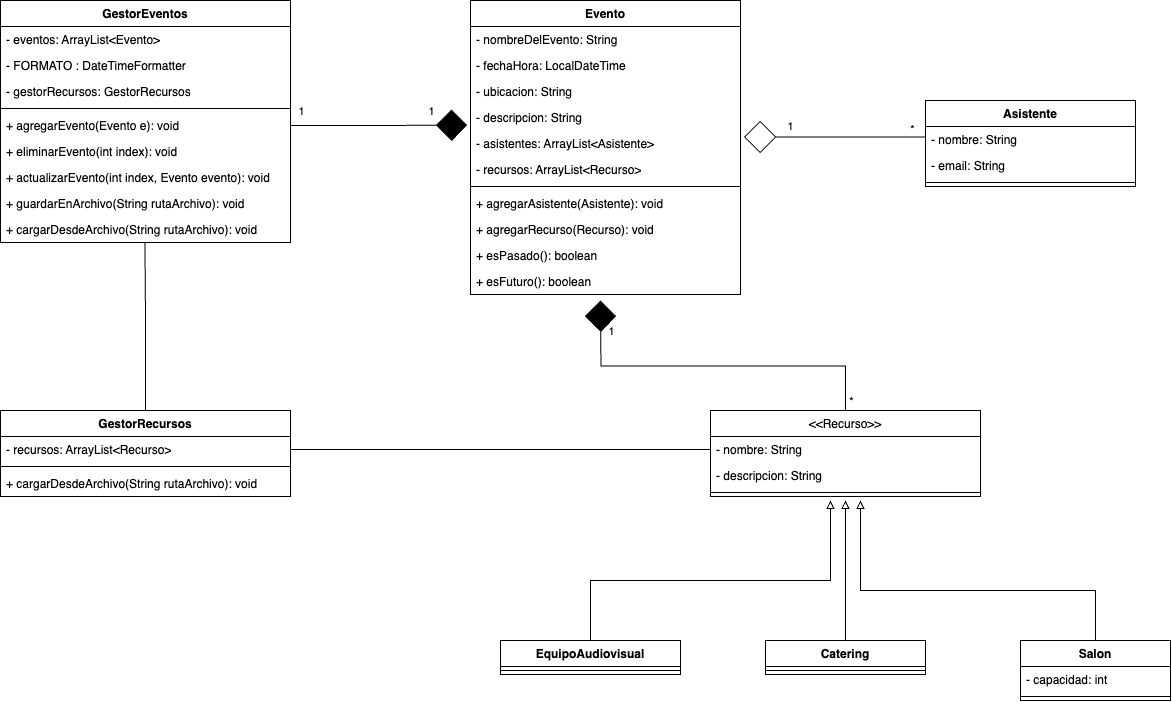

The diagram above was exported from draw.io. Its source (the exported page's mxGraphModel, read from the mxfile embedded in the PNG):
<mxGraphModel dx="1978" dy="1325" grid="1" gridSize="10" guides="1" tooltips="1" connect="1" arrows="1" fold="1" page="1" pageScale="1" pageWidth="1600" pageHeight="1200" math="0" shadow="0">
  <root>
    <mxCell id="0" />
    <mxCell id="1" parent="0" />
    <mxCell id="d1Kv5XVkZgEOqh_0CGmP-1" value="GestorEventos" style="swimlane;fontStyle=1;align=center;verticalAlign=top;childLayout=stackLayout;horizontal=1;startSize=26;horizontalStack=0;resizeParent=1;resizeParentMax=0;resizeLast=0;collapsible=1;marginBottom=0;whiteSpace=wrap;html=1;" parent="1" vertex="1">
      <mxGeometry x="360" y="250" width="290" height="242" as="geometry" />
    </mxCell>
    <mxCell id="d1Kv5XVkZgEOqh_0CGmP-2" value="- eventos: ArrayList&amp;lt;Evento&amp;gt;" style="text;strokeColor=none;fillColor=none;align=left;verticalAlign=top;spacingLeft=4;spacingRight=4;overflow=hidden;rotatable=0;points=[[0,0.5],[1,0.5]];portConstraint=eastwest;whiteSpace=wrap;html=1;" parent="d1Kv5XVkZgEOqh_0CGmP-1" vertex="1">
      <mxGeometry y="26" width="290" height="26" as="geometry" />
    </mxCell>
    <mxCell id="d1Kv5XVkZgEOqh_0CGmP-11" value="- FORMATO : DateTimeFormatter&lt;div&gt;&lt;br&gt;&lt;/div&gt;" style="text;strokeColor=none;fillColor=none;align=left;verticalAlign=top;spacingLeft=4;spacingRight=4;overflow=hidden;rotatable=0;points=[[0,0.5],[1,0.5]];portConstraint=eastwest;whiteSpace=wrap;html=1;" parent="d1Kv5XVkZgEOqh_0CGmP-1" vertex="1">
      <mxGeometry y="52" width="290" height="26" as="geometry" />
    </mxCell>
    <mxCell id="d1Kv5XVkZgEOqh_0CGmP-10" value="- gestorRecursos: GestorRecursos" style="text;strokeColor=none;fillColor=none;align=left;verticalAlign=top;spacingLeft=4;spacingRight=4;overflow=hidden;rotatable=0;points=[[0,0.5],[1,0.5]];portConstraint=eastwest;whiteSpace=wrap;html=1;" parent="d1Kv5XVkZgEOqh_0CGmP-1" vertex="1">
      <mxGeometry y="78" width="290" height="26" as="geometry" />
    </mxCell>
    <mxCell id="d1Kv5XVkZgEOqh_0CGmP-3" value="" style="line;strokeWidth=1;fillColor=none;align=left;verticalAlign=middle;spacingTop=-1;spacingLeft=3;spacingRight=3;rotatable=0;labelPosition=right;points=[];portConstraint=eastwest;strokeColor=inherit;" parent="d1Kv5XVkZgEOqh_0CGmP-1" vertex="1">
      <mxGeometry y="104" width="290" height="8" as="geometry" />
    </mxCell>
    <mxCell id="d1Kv5XVkZgEOqh_0CGmP-4" value="+ agregarEvento(Evento e): void" style="text;strokeColor=none;fillColor=none;align=left;verticalAlign=top;spacingLeft=4;spacingRight=4;overflow=hidden;rotatable=0;points=[[0,0.5],[1,0.5]];portConstraint=eastwest;whiteSpace=wrap;html=1;" parent="d1Kv5XVkZgEOqh_0CGmP-1" vertex="1">
      <mxGeometry y="112" width="290" height="26" as="geometry" />
    </mxCell>
    <mxCell id="d1Kv5XVkZgEOqh_0CGmP-9" value="+ eliminarEvento(int index): void" style="text;strokeColor=none;fillColor=none;align=left;verticalAlign=top;spacingLeft=4;spacingRight=4;overflow=hidden;rotatable=0;points=[[0,0.5],[1,0.5]];portConstraint=eastwest;whiteSpace=wrap;html=1;" parent="d1Kv5XVkZgEOqh_0CGmP-1" vertex="1">
      <mxGeometry y="138" width="290" height="26" as="geometry" />
    </mxCell>
    <mxCell id="d1Kv5XVkZgEOqh_0CGmP-8" value="+ actualizarEvento(int index, Evento evento): void" style="text;strokeColor=none;fillColor=none;align=left;verticalAlign=top;spacingLeft=4;spacingRight=4;overflow=hidden;rotatable=0;points=[[0,0.5],[1,0.5]];portConstraint=eastwest;whiteSpace=wrap;html=1;" parent="d1Kv5XVkZgEOqh_0CGmP-1" vertex="1">
      <mxGeometry y="164" width="290" height="26" as="geometry" />
    </mxCell>
    <mxCell id="d1Kv5XVkZgEOqh_0CGmP-7" value="+ guardarEnArchivo(String rutaArchivo): void" style="text;strokeColor=none;fillColor=none;align=left;verticalAlign=top;spacingLeft=4;spacingRight=4;overflow=hidden;rotatable=0;points=[[0,0.5],[1,0.5]];portConstraint=eastwest;whiteSpace=wrap;html=1;" parent="d1Kv5XVkZgEOqh_0CGmP-1" vertex="1">
      <mxGeometry y="190" width="290" height="26" as="geometry" />
    </mxCell>
    <mxCell id="d1Kv5XVkZgEOqh_0CGmP-6" value="+ cargarDesdeArchivo(String rutaArchivo): void" style="text;strokeColor=none;fillColor=none;align=left;verticalAlign=top;spacingLeft=4;spacingRight=4;overflow=hidden;rotatable=0;points=[[0,0.5],[1,0.5]];portConstraint=eastwest;whiteSpace=wrap;html=1;" parent="d1Kv5XVkZgEOqh_0CGmP-1" vertex="1">
      <mxGeometry y="216" width="290" height="26" as="geometry" />
    </mxCell>
    <mxCell id="d1Kv5XVkZgEOqh_0CGmP-12" value="Evento" style="swimlane;fontStyle=1;align=center;verticalAlign=top;childLayout=stackLayout;horizontal=1;startSize=26;horizontalStack=0;resizeParent=1;resizeParentMax=0;resizeLast=0;collapsible=1;marginBottom=0;whiteSpace=wrap;html=1;" parent="1" vertex="1">
      <mxGeometry x="830" y="250" width="270" height="294" as="geometry">
        <mxRectangle x="430" y="250" width="80" height="30" as="alternateBounds" />
      </mxGeometry>
    </mxCell>
    <mxCell id="d1Kv5XVkZgEOqh_0CGmP-13" value="- nombreDelEvento: String" style="text;strokeColor=none;fillColor=none;align=left;verticalAlign=top;spacingLeft=4;spacingRight=4;overflow=hidden;rotatable=0;points=[[0,0.5],[1,0.5]];portConstraint=eastwest;whiteSpace=wrap;html=1;" parent="d1Kv5XVkZgEOqh_0CGmP-12" vertex="1">
      <mxGeometry y="26" width="270" height="26" as="geometry" />
    </mxCell>
    <mxCell id="d1Kv5XVkZgEOqh_0CGmP-14" value="&lt;div&gt;- fechaHora: LocalDateTime&lt;/div&gt;" style="text;strokeColor=none;fillColor=none;align=left;verticalAlign=top;spacingLeft=4;spacingRight=4;overflow=hidden;rotatable=0;points=[[0,0.5],[1,0.5]];portConstraint=eastwest;whiteSpace=wrap;html=1;" parent="d1Kv5XVkZgEOqh_0CGmP-12" vertex="1">
      <mxGeometry y="52" width="270" height="26" as="geometry" />
    </mxCell>
    <mxCell id="d1Kv5XVkZgEOqh_0CGmP-15" value="- ubicacion: String" style="text;strokeColor=none;fillColor=none;align=left;verticalAlign=top;spacingLeft=4;spacingRight=4;overflow=hidden;rotatable=0;points=[[0,0.5],[1,0.5]];portConstraint=eastwest;whiteSpace=wrap;html=1;" parent="d1Kv5XVkZgEOqh_0CGmP-12" vertex="1">
      <mxGeometry y="78" width="270" height="26" as="geometry" />
    </mxCell>
    <mxCell id="93vZ2Rwkd0ShgL2MhGSc-3" value="- descripcion: String" style="text;strokeColor=none;fillColor=none;align=left;verticalAlign=top;spacingLeft=4;spacingRight=4;overflow=hidden;rotatable=0;points=[[0,0.5],[1,0.5]];portConstraint=eastwest;whiteSpace=wrap;html=1;" parent="d1Kv5XVkZgEOqh_0CGmP-12" vertex="1">
      <mxGeometry y="104" width="270" height="26" as="geometry" />
    </mxCell>
    <mxCell id="93vZ2Rwkd0ShgL2MhGSc-2" value="- asistentes: ArrayList&amp;lt;Asistente&amp;gt;" style="text;strokeColor=none;fillColor=none;align=left;verticalAlign=top;spacingLeft=4;spacingRight=4;overflow=hidden;rotatable=0;points=[[0,0.5],[1,0.5]];portConstraint=eastwest;whiteSpace=wrap;html=1;" parent="d1Kv5XVkZgEOqh_0CGmP-12" vertex="1">
      <mxGeometry y="130" width="270" height="26" as="geometry" />
    </mxCell>
    <mxCell id="93vZ2Rwkd0ShgL2MhGSc-1" value="- recursos: ArrayList&amp;lt;Recurso&amp;gt;" style="text;strokeColor=none;fillColor=none;align=left;verticalAlign=top;spacingLeft=4;spacingRight=4;overflow=hidden;rotatable=0;points=[[0,0.5],[1,0.5]];portConstraint=eastwest;whiteSpace=wrap;html=1;" parent="d1Kv5XVkZgEOqh_0CGmP-12" vertex="1">
      <mxGeometry y="156" width="270" height="26" as="geometry" />
    </mxCell>
    <mxCell id="d1Kv5XVkZgEOqh_0CGmP-16" value="" style="line;strokeWidth=1;fillColor=none;align=left;verticalAlign=middle;spacingTop=-1;spacingLeft=3;spacingRight=3;rotatable=0;labelPosition=right;points=[];portConstraint=eastwest;strokeColor=inherit;" parent="d1Kv5XVkZgEOqh_0CGmP-12" vertex="1">
      <mxGeometry y="182" width="270" height="8" as="geometry" />
    </mxCell>
    <mxCell id="d1Kv5XVkZgEOqh_0CGmP-17" value="+ agregarAsistente(Asistente): void" style="text;strokeColor=none;fillColor=none;align=left;verticalAlign=top;spacingLeft=4;spacingRight=4;overflow=hidden;rotatable=0;points=[[0,0.5],[1,0.5]];portConstraint=eastwest;whiteSpace=wrap;html=1;" parent="d1Kv5XVkZgEOqh_0CGmP-12" vertex="1">
      <mxGeometry y="190" width="270" height="26" as="geometry" />
    </mxCell>
    <mxCell id="d1Kv5XVkZgEOqh_0CGmP-18" value="+ agregarRecurso(Recurso): void" style="text;strokeColor=none;fillColor=none;align=left;verticalAlign=top;spacingLeft=4;spacingRight=4;overflow=hidden;rotatable=0;points=[[0,0.5],[1,0.5]];portConstraint=eastwest;whiteSpace=wrap;html=1;" parent="d1Kv5XVkZgEOqh_0CGmP-12" vertex="1">
      <mxGeometry y="216" width="270" height="26" as="geometry" />
    </mxCell>
    <mxCell id="d1Kv5XVkZgEOqh_0CGmP-19" value="+ esPasado(): boolean" style="text;strokeColor=none;fillColor=none;align=left;verticalAlign=top;spacingLeft=4;spacingRight=4;overflow=hidden;rotatable=0;points=[[0,0.5],[1,0.5]];portConstraint=eastwest;whiteSpace=wrap;html=1;" parent="d1Kv5XVkZgEOqh_0CGmP-12" vertex="1">
      <mxGeometry y="242" width="270" height="26" as="geometry" />
    </mxCell>
    <mxCell id="d1Kv5XVkZgEOqh_0CGmP-20" value="+ esFuturo(): boolean" style="text;strokeColor=none;fillColor=none;align=left;verticalAlign=top;spacingLeft=4;spacingRight=4;overflow=hidden;rotatable=0;points=[[0,0.5],[1,0.5]];portConstraint=eastwest;whiteSpace=wrap;html=1;" parent="d1Kv5XVkZgEOqh_0CGmP-12" vertex="1">
      <mxGeometry y="268" width="270" height="26" as="geometry" />
    </mxCell>
    <mxCell id="93vZ2Rwkd0ShgL2MhGSc-4" value="Asistente" style="swimlane;fontStyle=1;align=center;verticalAlign=top;childLayout=stackLayout;horizontal=1;startSize=26;horizontalStack=0;resizeParent=1;resizeParentMax=0;resizeLast=0;collapsible=1;marginBottom=0;whiteSpace=wrap;html=1;" parent="1" vertex="1">
      <mxGeometry x="1285" y="350" width="210" height="86" as="geometry" />
    </mxCell>
    <mxCell id="93vZ2Rwkd0ShgL2MhGSc-5" value="- nombre: String" style="text;strokeColor=none;fillColor=none;align=left;verticalAlign=top;spacingLeft=4;spacingRight=4;overflow=hidden;rotatable=0;points=[[0,0.5],[1,0.5]];portConstraint=eastwest;whiteSpace=wrap;html=1;" parent="93vZ2Rwkd0ShgL2MhGSc-4" vertex="1">
      <mxGeometry y="26" width="210" height="26" as="geometry" />
    </mxCell>
    <mxCell id="93vZ2Rwkd0ShgL2MhGSc-6" value="- email: String" style="text;strokeColor=none;fillColor=none;align=left;verticalAlign=top;spacingLeft=4;spacingRight=4;overflow=hidden;rotatable=0;points=[[0,0.5],[1,0.5]];portConstraint=eastwest;whiteSpace=wrap;html=1;" parent="93vZ2Rwkd0ShgL2MhGSc-4" vertex="1">
      <mxGeometry y="52" width="210" height="26" as="geometry" />
    </mxCell>
    <mxCell id="93vZ2Rwkd0ShgL2MhGSc-8" value="" style="line;strokeWidth=1;fillColor=none;align=left;verticalAlign=middle;spacingTop=-1;spacingLeft=3;spacingRight=3;rotatable=0;labelPosition=right;points=[];portConstraint=eastwest;strokeColor=inherit;" parent="93vZ2Rwkd0ShgL2MhGSc-4" vertex="1">
      <mxGeometry y="78" width="210" height="8" as="geometry" />
    </mxCell>
    <mxCell id="tlr_4P1n-bAxPY_83MTw-4" style="edgeStyle=orthogonalEdgeStyle;rounded=0;orthogonalLoop=1;jettySize=auto;html=1;exitX=0.5;exitY=0;exitDx=0;exitDy=0;endArrow=diamond;endFill=1;endSize=29;" edge="1" parent="1" source="93vZ2Rwkd0ShgL2MhGSc-14">
      <mxGeometry relative="1" as="geometry">
        <mxPoint x="960" y="550" as="targetPoint" />
      </mxGeometry>
    </mxCell>
    <mxCell id="93vZ2Rwkd0ShgL2MhGSc-14" value="&lt;span style=&quot;font-weight: normal;&quot;&gt;&amp;lt;&amp;lt;Recurso&amp;gt;&amp;gt;&lt;/span&gt;" style="swimlane;fontStyle=1;align=center;verticalAlign=top;childLayout=stackLayout;horizontal=1;startSize=26;horizontalStack=0;resizeParent=1;resizeParentMax=0;resizeLast=0;collapsible=1;marginBottom=0;whiteSpace=wrap;html=1;" parent="1" vertex="1">
      <mxGeometry x="1070" y="660" width="270" height="86" as="geometry">
        <mxRectangle x="430" y="250" width="80" height="30" as="alternateBounds" />
      </mxGeometry>
    </mxCell>
    <mxCell id="93vZ2Rwkd0ShgL2MhGSc-15" value="- nombre: String" style="text;strokeColor=none;fillColor=none;align=left;verticalAlign=top;spacingLeft=4;spacingRight=4;overflow=hidden;rotatable=0;points=[[0,0.5],[1,0.5]];portConstraint=eastwest;whiteSpace=wrap;html=1;" parent="93vZ2Rwkd0ShgL2MhGSc-14" vertex="1">
      <mxGeometry y="26" width="270" height="26" as="geometry" />
    </mxCell>
    <mxCell id="93vZ2Rwkd0ShgL2MhGSc-16" value="&lt;div&gt;- descripcion: String&lt;/div&gt;" style="text;strokeColor=none;fillColor=none;align=left;verticalAlign=top;spacingLeft=4;spacingRight=4;overflow=hidden;rotatable=0;points=[[0,0.5],[1,0.5]];portConstraint=eastwest;whiteSpace=wrap;html=1;" parent="93vZ2Rwkd0ShgL2MhGSc-14" vertex="1">
      <mxGeometry y="52" width="270" height="26" as="geometry" />
    </mxCell>
    <mxCell id="93vZ2Rwkd0ShgL2MhGSc-21" value="" style="line;strokeWidth=1;fillColor=none;align=left;verticalAlign=middle;spacingTop=-1;spacingLeft=3;spacingRight=3;rotatable=0;labelPosition=right;points=[];portConstraint=eastwest;strokeColor=inherit;" parent="93vZ2Rwkd0ShgL2MhGSc-14" vertex="1">
      <mxGeometry y="78" width="270" height="8" as="geometry" />
    </mxCell>
    <mxCell id="93vZ2Rwkd0ShgL2MhGSc-45" style="edgeStyle=orthogonalEdgeStyle;rounded=0;orthogonalLoop=1;jettySize=auto;html=1;fontFamily=Helvetica;fontSize=12;fontColor=default;endArrow=block;endFill=0;" parent="1" source="93vZ2Rwkd0ShgL2MhGSc-26" edge="1">
      <mxGeometry relative="1" as="geometry">
        <mxPoint x="1190" y="750" as="targetPoint" />
        <Array as="points">
          <mxPoint x="950" y="830" />
          <mxPoint x="1190" y="830" />
        </Array>
      </mxGeometry>
    </mxCell>
    <mxCell id="93vZ2Rwkd0ShgL2MhGSc-26" value="EquipoAudiovisual" style="swimlane;fontStyle=1;align=center;verticalAlign=top;childLayout=stackLayout;horizontal=1;startSize=26;horizontalStack=0;resizeParent=1;resizeParentMax=0;resizeLast=0;collapsible=1;marginBottom=0;whiteSpace=wrap;html=1;" parent="1" vertex="1">
      <mxGeometry x="860" y="890" width="180" height="34" as="geometry">
        <mxRectangle x="430" y="250" width="80" height="30" as="alternateBounds" />
      </mxGeometry>
    </mxCell>
    <mxCell id="93vZ2Rwkd0ShgL2MhGSc-29" value="" style="line;strokeWidth=1;fillColor=none;align=left;verticalAlign=middle;spacingTop=-1;spacingLeft=3;spacingRight=3;rotatable=0;labelPosition=right;points=[];portConstraint=eastwest;strokeColor=inherit;" parent="93vZ2Rwkd0ShgL2MhGSc-26" vertex="1">
      <mxGeometry y="26" width="180" height="8" as="geometry" />
    </mxCell>
    <mxCell id="93vZ2Rwkd0ShgL2MhGSc-47" style="edgeStyle=orthogonalEdgeStyle;rounded=0;orthogonalLoop=1;jettySize=auto;html=1;fontFamily=Helvetica;fontSize=12;fontColor=default;endArrow=block;endFill=0;" parent="1" source="93vZ2Rwkd0ShgL2MhGSc-30" edge="1">
      <mxGeometry relative="1" as="geometry">
        <mxPoint x="1205" y="750" as="targetPoint" />
      </mxGeometry>
    </mxCell>
    <mxCell id="93vZ2Rwkd0ShgL2MhGSc-30" value="Catering" style="swimlane;fontStyle=1;align=center;verticalAlign=top;childLayout=stackLayout;horizontal=1;startSize=26;horizontalStack=0;resizeParent=1;resizeParentMax=0;resizeLast=0;collapsible=1;marginBottom=0;whiteSpace=wrap;html=1;" parent="1" vertex="1">
      <mxGeometry x="1125" y="890" width="160" height="34" as="geometry">
        <mxRectangle x="430" y="250" width="80" height="30" as="alternateBounds" />
      </mxGeometry>
    </mxCell>
    <mxCell id="93vZ2Rwkd0ShgL2MhGSc-31" value="" style="line;strokeWidth=1;fillColor=none;align=left;verticalAlign=middle;spacingTop=-1;spacingLeft=3;spacingRight=3;rotatable=0;labelPosition=right;points=[];portConstraint=eastwest;strokeColor=inherit;" parent="93vZ2Rwkd0ShgL2MhGSc-30" vertex="1">
      <mxGeometry y="26" width="160" height="8" as="geometry" />
    </mxCell>
    <mxCell id="93vZ2Rwkd0ShgL2MhGSc-48" style="edgeStyle=orthogonalEdgeStyle;rounded=0;orthogonalLoop=1;jettySize=auto;html=1;fontFamily=Helvetica;fontSize=12;fontColor=default;endArrow=block;endFill=0;jumpSize=6;" parent="1" source="93vZ2Rwkd0ShgL2MhGSc-41" edge="1">
      <mxGeometry relative="1" as="geometry">
        <mxPoint x="1220" y="750" as="targetPoint" />
        <Array as="points">
          <mxPoint x="1455" y="840" />
          <mxPoint x="1220" y="840" />
        </Array>
      </mxGeometry>
    </mxCell>
    <mxCell id="93vZ2Rwkd0ShgL2MhGSc-41" value="Salon" style="swimlane;fontStyle=1;align=center;verticalAlign=top;childLayout=stackLayout;horizontal=1;startSize=26;horizontalStack=0;resizeParent=1;resizeParentMax=0;resizeLast=0;collapsible=1;marginBottom=0;whiteSpace=wrap;html=1;" parent="1" vertex="1">
      <mxGeometry x="1380" y="890" width="150" height="60" as="geometry">
        <mxRectangle x="430" y="250" width="80" height="30" as="alternateBounds" />
      </mxGeometry>
    </mxCell>
    <mxCell id="93vZ2Rwkd0ShgL2MhGSc-42" value="- capacidad: int" style="text;strokeColor=none;fillColor=none;align=left;verticalAlign=top;spacingLeft=4;spacingRight=4;overflow=hidden;rotatable=0;points=[[0,0.5],[1,0.5]];portConstraint=eastwest;whiteSpace=wrap;html=1;" parent="93vZ2Rwkd0ShgL2MhGSc-41" vertex="1">
      <mxGeometry y="26" width="150" height="26" as="geometry" />
    </mxCell>
    <mxCell id="93vZ2Rwkd0ShgL2MhGSc-44" value="" style="line;strokeWidth=1;fillColor=none;align=left;verticalAlign=middle;spacingTop=-1;spacingLeft=3;spacingRight=3;rotatable=0;labelPosition=right;points=[];portConstraint=eastwest;strokeColor=inherit;" parent="93vZ2Rwkd0ShgL2MhGSc-41" vertex="1">
      <mxGeometry y="52" width="150" height="8" as="geometry" />
    </mxCell>
    <mxCell id="93vZ2Rwkd0ShgL2MhGSc-49" value="GestorRecursos" style="swimlane;fontStyle=1;align=center;verticalAlign=top;childLayout=stackLayout;horizontal=1;startSize=26;horizontalStack=0;resizeParent=1;resizeParentMax=0;resizeLast=0;collapsible=1;marginBottom=0;whiteSpace=wrap;html=1;" parent="1" vertex="1">
      <mxGeometry x="360" y="660" width="290" height="86" as="geometry" />
    </mxCell>
    <mxCell id="93vZ2Rwkd0ShgL2MhGSc-50" value="- recursos: ArrayList&amp;lt;Recurso&amp;gt;" style="text;strokeColor=none;fillColor=none;align=left;verticalAlign=top;spacingLeft=4;spacingRight=4;overflow=hidden;rotatable=0;points=[[0,0.5],[1,0.5]];portConstraint=eastwest;whiteSpace=wrap;html=1;" parent="93vZ2Rwkd0ShgL2MhGSc-49" vertex="1">
      <mxGeometry y="26" width="290" height="26" as="geometry" />
    </mxCell>
    <mxCell id="93vZ2Rwkd0ShgL2MhGSc-53" value="" style="line;strokeWidth=1;fillColor=none;align=left;verticalAlign=middle;spacingTop=-1;spacingLeft=3;spacingRight=3;rotatable=0;labelPosition=right;points=[];portConstraint=eastwest;strokeColor=inherit;" parent="93vZ2Rwkd0ShgL2MhGSc-49" vertex="1">
      <mxGeometry y="52" width="290" height="8" as="geometry" />
    </mxCell>
    <mxCell id="93vZ2Rwkd0ShgL2MhGSc-58" value="+ cargarDesdeArchivo(String rutaArchivo): void" style="text;strokeColor=none;fillColor=none;align=left;verticalAlign=top;spacingLeft=4;spacingRight=4;overflow=hidden;rotatable=0;points=[[0,0.5],[1,0.5]];portConstraint=eastwest;whiteSpace=wrap;html=1;" parent="93vZ2Rwkd0ShgL2MhGSc-49" vertex="1">
      <mxGeometry y="60" width="290" height="26" as="geometry" />
    </mxCell>
    <mxCell id="ZKx7Gqqx0hKGukVE5CIL-1" style="edgeStyle=orthogonalEdgeStyle;rounded=0;orthogonalLoop=1;jettySize=auto;html=1;endArrow=diamond;endFill=1;endSize=29;entryX=-0.012;entryY=0.795;entryDx=0;entryDy=0;entryPerimeter=0;" parent="1" source="d1Kv5XVkZgEOqh_0CGmP-4" target="93vZ2Rwkd0ShgL2MhGSc-3" edge="1">
      <mxGeometry relative="1" as="geometry">
        <mxPoint x="820" y="376" as="targetPoint" />
        <Array as="points" />
      </mxGeometry>
    </mxCell>
    <mxCell id="tlr_4P1n-bAxPY_83MTw-1" style="edgeStyle=orthogonalEdgeStyle;rounded=0;orthogonalLoop=1;jettySize=auto;html=1;entryX=1.013;entryY=0.25;entryDx=0;entryDy=0;entryPerimeter=0;endArrow=diamond;endFill=0;endSize=30;" edge="1" parent="1" source="93vZ2Rwkd0ShgL2MhGSc-5" target="93vZ2Rwkd0ShgL2MhGSc-2">
      <mxGeometry relative="1" as="geometry">
        <Array as="points">
          <mxPoint x="1290" y="387" />
          <mxPoint x="1290" y="387" />
        </Array>
      </mxGeometry>
    </mxCell>
    <mxCell id="tlr_4P1n-bAxPY_83MTw-2" value="1" style="edgeLabel;html=1;align=center;verticalAlign=middle;resizable=0;points=[];" vertex="1" connectable="0" parent="tlr_4P1n-bAxPY_83MTw-1">
      <mxGeometry x="0.7764" y="-4" relative="1" as="geometry">
        <mxPoint x="26" y="-7" as="offset" />
      </mxGeometry>
    </mxCell>
    <mxCell id="tlr_4P1n-bAxPY_83MTw-3" value="*" style="edgeLabel;html=1;align=center;verticalAlign=middle;resizable=0;points=[];" vertex="1" connectable="0" parent="1">
      <mxGeometry x="1150" y="500" as="geometry">
        <mxPoint x="121" y="-122" as="offset" />
      </mxGeometry>
    </mxCell>
    <mxCell id="tlr_4P1n-bAxPY_83MTw-5" value="1" style="edgeLabel;html=1;align=center;verticalAlign=middle;resizable=0;points=[];" vertex="1" connectable="0" parent="1">
      <mxGeometry x="970" y="580" as="geometry" />
    </mxCell>
    <mxCell id="tlr_4P1n-bAxPY_83MTw-6" value="*" style="edgeLabel;html=1;align=center;verticalAlign=middle;resizable=0;points=[];" vertex="1" connectable="0" parent="1">
      <mxGeometry x="1210" y="650" as="geometry" />
    </mxCell>
    <mxCell id="tlr_4P1n-bAxPY_83MTw-7" style="edgeStyle=orthogonalEdgeStyle;rounded=0;orthogonalLoop=1;jettySize=auto;html=1;entryX=0;entryY=0.5;entryDx=0;entryDy=0;endArrow=none;startFill=0;" edge="1" parent="1" source="93vZ2Rwkd0ShgL2MhGSc-50" target="93vZ2Rwkd0ShgL2MhGSc-15">
      <mxGeometry relative="1" as="geometry" />
    </mxCell>
    <mxCell id="tlr_4P1n-bAxPY_83MTw-8" style="edgeStyle=orthogonalEdgeStyle;rounded=0;orthogonalLoop=1;jettySize=auto;html=1;entryX=0.498;entryY=1;entryDx=0;entryDy=0;entryPerimeter=0;endArrow=none;startFill=0;" edge="1" parent="1" source="93vZ2Rwkd0ShgL2MhGSc-49" target="d1Kv5XVkZgEOqh_0CGmP-6">
      <mxGeometry relative="1" as="geometry" />
    </mxCell>
    <mxCell id="tlr_4P1n-bAxPY_83MTw-10" value="1" style="edgeLabel;html=1;align=center;verticalAlign=middle;resizable=0;points=[];" vertex="1" connectable="0" parent="1">
      <mxGeometry x="660" y="360" as="geometry" />
    </mxCell>
    <mxCell id="tlr_4P1n-bAxPY_83MTw-11" value="1" style="edgeLabel;html=1;align=center;verticalAlign=middle;resizable=0;points=[];" vertex="1" connectable="0" parent="1">
      <mxGeometry x="790" y="360" as="geometry" />
    </mxCell>
  </root>
</mxGraphModel>